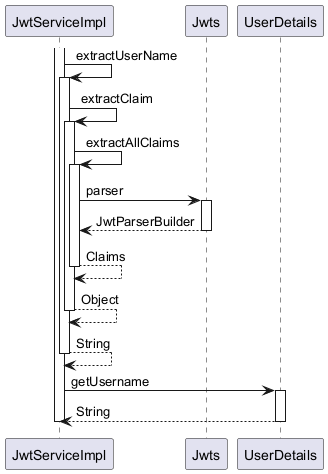

The diagram above was rendered by PlantUML. Its source (embedded in the PNG):
@startuml

participant JwtServiceImpl
participant Jwts
participant UserDetails

activate JwtServiceImpl
	JwtServiceImpl -> JwtServiceImpl : extractUserName
	activate JwtServiceImpl
		JwtServiceImpl -> JwtServiceImpl : extractClaim
		activate JwtServiceImpl
			JwtServiceImpl -> JwtServiceImpl : extractAllClaims
			activate JwtServiceImpl
				JwtServiceImpl -> Jwts : parser
				activate Jwts
					Jwts --> JwtServiceImpl : JwtParserBuilder
				deactivate Jwts
				JwtServiceImpl --> JwtServiceImpl : Claims
			deactivate JwtServiceImpl
			JwtServiceImpl --> JwtServiceImpl : Object
		deactivate JwtServiceImpl
		JwtServiceImpl --> JwtServiceImpl : String
	deactivate JwtServiceImpl
	JwtServiceImpl -> UserDetails : getUsername
	activate UserDetails
		UserDetails --> JwtServiceImpl : String
	deactivate UserDetails
deactivate JwtServiceImpl

@enduml